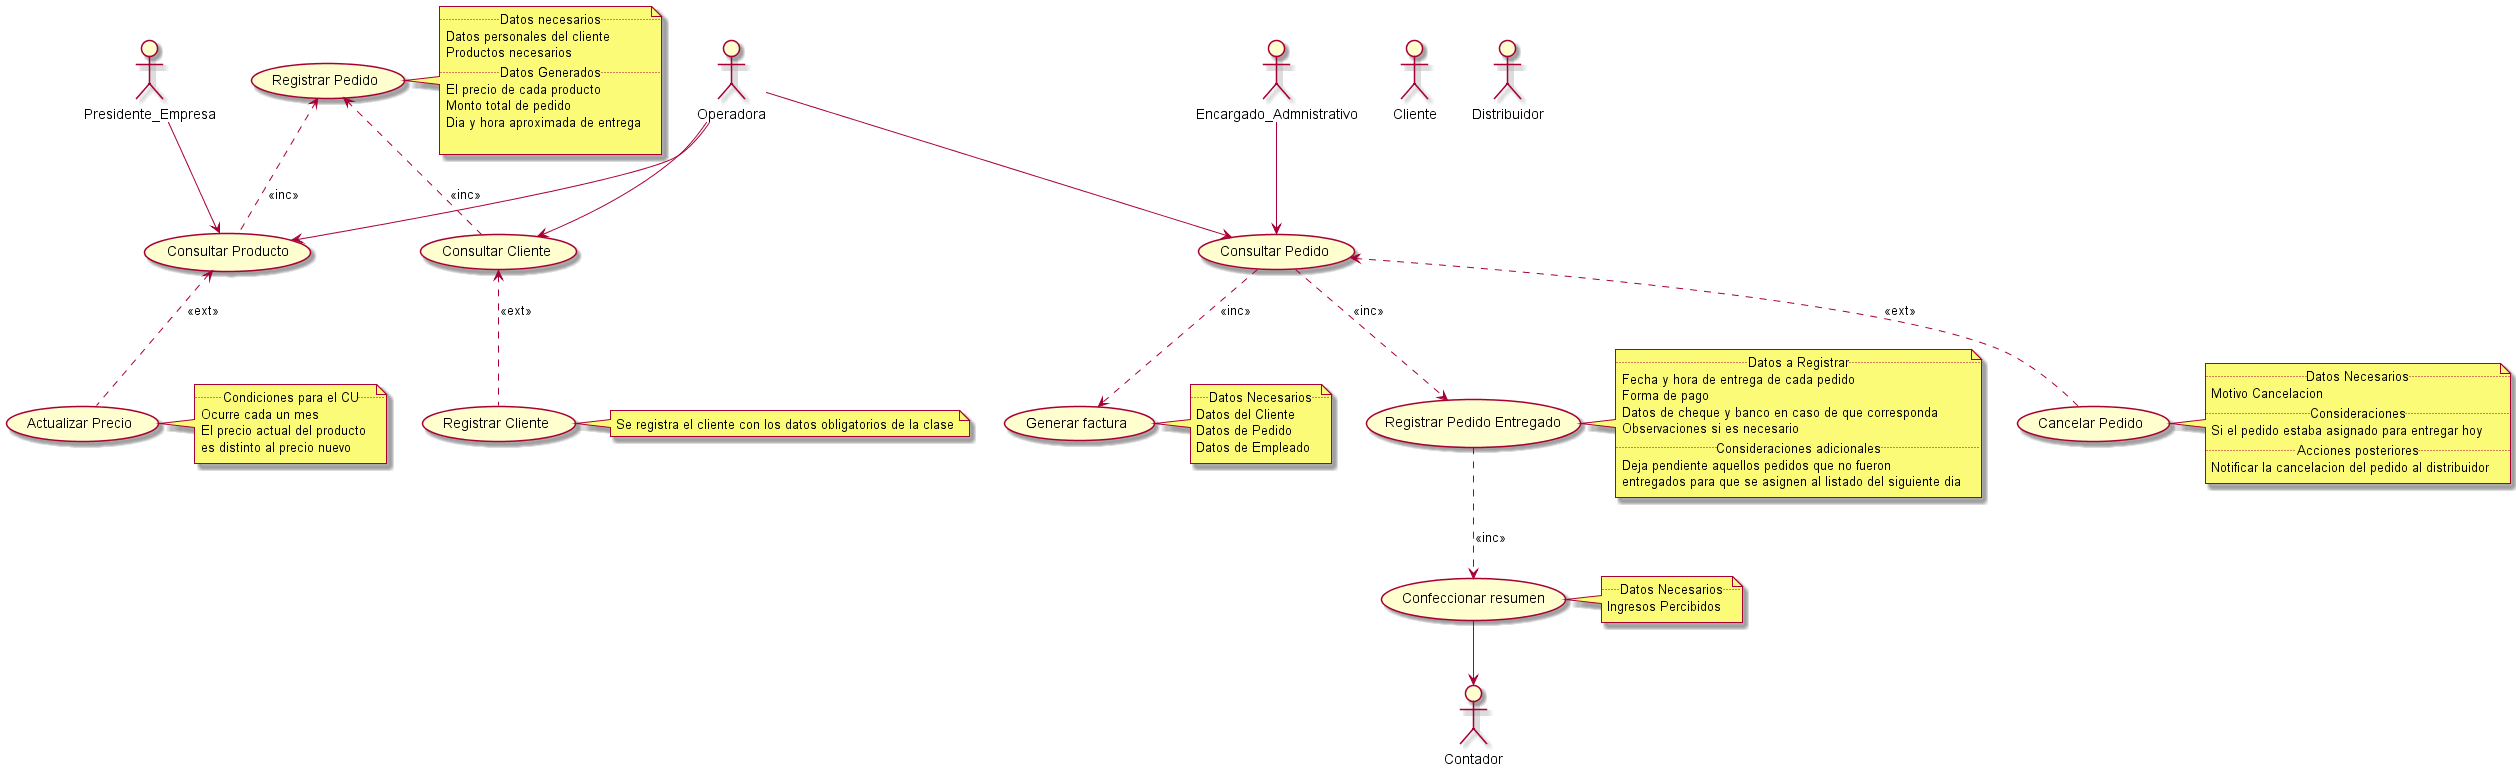

The diagram above was rendered by PlantUML. Its source (embedded in the PNG):
@startuml Casos-de-Uso

actor Cliente as C
actor Operadora as O
actor Distribuidor as D
actor Encargado_Admnistrativo as EA
actor Contador as Co
actor Presidente_Empresa as PE

usecase CU1  as "Registrar Pedido"

usecase CU2  as "Registrar Cliente"

usecase CU3  as "Generar factura"

usecase CU4 as "Confeccionar resumen"

usecase CU5 as "Cancelar Pedido"

usecase CU6 as "Registrar Pedido Entregado"

usecase CU7 as "Actualizar Precio"

usecase CU8 as "Consultar Cliente"

usecase CU9 as "Consultar Producto"

usecase CU10 as "Consultar Pedido"



note right of CU1
    ..Datos necesarios..
    Datos personales del cliente
    Productos necesarios
    ..Datos Generados..
    El precio de cada producto
    Monto total de pedido
    Dia y hora aproximada de entrega

end note

O --> CU9

O --> CU8

CU1 <.. CU8 : <<inc>> 

CU1 <.. CU9 : <<inc>>

CU8 <.. CU2 : <<ext>>


note right of CU2
    Se registra el cliente con los datos obligatorios de la clase
end note


CU10 ..> CU3 : <<inc>>

note right of CU3
    ..Datos Necesarios..
    Datos del Cliente
    Datos de Pedido
    Datos de Empleado
end note

EA --> CU10

note right of CU6
    ..Datos a Registrar..
    Fecha y hora de entrega de cada pedido
    Forma de pago
    Datos de cheque y banco en caso de que corresponda
    Observaciones si es necesario
    ..Consideraciones adicionales..
    Deja pendiente aquellos pedidos que no fueron
    entregados para que se asignen al listado del siguiente dia
end note

CU6 ..> CU4 : <<inc>>

note right of CU4
    ..Datos Necesarios..
    Ingresos Percibidos
end note

O --> CU10

CU10 <.. CU5 : <<ext>> 

note right of CU5
    ..Datos Necesarios..
    Motivo Cancelacion
    ..Consideraciones..
    Si el pedido estaba asignado para entregar hoy
    ..Acciones posteriores..
    Notificar la cancelacion del pedido al distribuidor
end note

PE --> CU9

CU9 <.. CU7 : <<ext>>

note right of CU7
    ..Condiciones para el CU..
    Ocurre cada un mes
    El precio actual del producto
    es distinto al precio nuevo
end note

CU4 --> Co

CU10 ..> CU6 : <<inc>>
@enduml